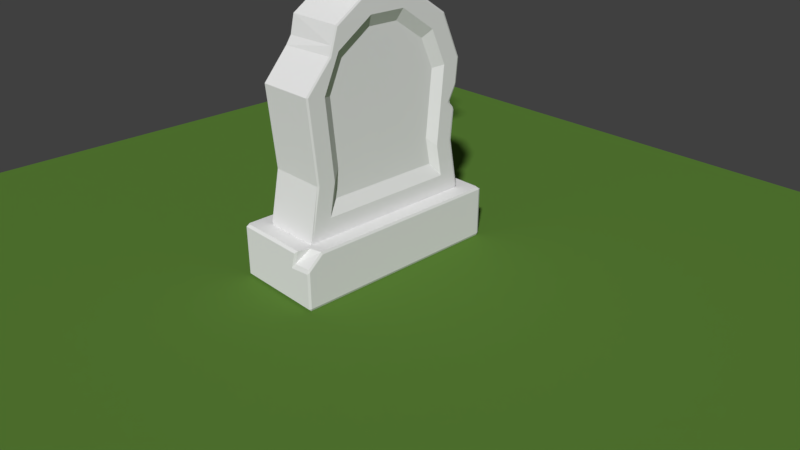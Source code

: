 # Source: lapide02_quebrada.blend  (saved by Blender 2.79.0; exported with 4.5.12 LTS)
import bpy
from mathutils import Matrix  # noqa: F401  (used for matrix-valued properties, if any)

bpy.ops.wm.read_factory_settings(use_empty=True)
scene = bpy.context.scene
scene.name = 'Scene'

# ---- collections
col_collection_1 = bpy.data.collections.new('Collection 1'); scene.collection.children.link(col_collection_1)

# ---- materials (node trees are filled in below, after node groups)
mat_material_001 = bpy.data.materials.new('Material.001')
mat_material_001.alpha_threshold = 0.0
mat_material_001.use_transparent_shadow = False
mat_material_001.roughness = 0.5
mat_material = bpy.data.materials.new('Material')
mat_material.alpha_threshold = 0.0
mat_material.use_transparent_shadow = False
mat_material.roughness = 0.5

# ---- material node trees
mat_material_001.use_nodes = True; mat_material_001.node_tree.nodes.clear()
_N = mat_material_001.node_tree.nodes; _L = mat_material_001.node_tree.links
n0 = _N.new('ShaderNodeOutputMaterial'); n0.name = 'Material Output'; n0.location = (300, 300)
n1 = _N.new('ShaderNodeBsdfDiffuse'); n1.name = 'Diffuse BSDF'; n1.location = (10, 300)
n1.inputs[0].default_value = (0.1049, 0.2215, 0.03692, 1.0)
_L.new(n1.outputs[0], n0.inputs[0])
n0.is_active_output = True

# ---- world
world_world = bpy.data.worlds.new('World'); scene.world = world_world
world_world.color = (0.05088, 0.05088, 0.05088)
world_world.use_sun_shadow = False
world_world.sun_shadow_jitter_overblur = 0.0
world_world.cycles.sampling_method = 'MANUAL'

# ---- cameras
cam_camera = bpy.data.cameras.new('Camera')
cam_camera.clip_end = 100.0
cam_camera.lens = 35.0
cam_camera.sensor_width = 32.0
cam_camera.sensor_height = 18.0
cam_camera.ortho_scale = 7.314
cam_camera.dof.focus_distance = 0.0
cam_camera.dof.aperture_fstop = 128.0

# ---- lights
light_lamp = bpy.data.lights.new('Lamp', 'POINT')
light_lamp.transmission_factor = 0.0
light_lamp.cutoff_distance = 30.0
light_lamp.energy = 100.0
light_lamp.shadow_buffer_clip_start = 1.001
light_lamp.shadow_soft_size = 0.1
light_lamp.shadow_maximum_resolution = 0.006
light_lamp.use_absolute_resolution = True

# ---- meshes
me_plane = bpy.data.meshes.new('Plane')
me_plane.from_pydata([(-1.0, -1.0, 0.0), (1.0, -1.0, 0.0), (-1.0, 1.0, 0.0), (1.0, 1.0, 0.0)], [], [(0, 1, 3, 2)])
me_plane.materials.append(mat_material_001)
me_plane.use_remesh_preserve_volume = False
me_plane.use_remesh_preserve_attributes = False
me_plane.use_mirror_vertex_groups = False
me_plane.update()
me_plano = bpy.data.meshes.new('Plano')
me_plano.from_pydata([(-0.6354, 0.6321, 0.6574), (-0.6354, -0.6321, 0.6574), (0.6354, -0.6321, 0.6574), (0.6354, 0.6321, 0.6574), (0.7224, -0.8866, 0.4864), (0.6354, -0.576, 0.9516), (0.6354, -0.6433, 1.659), (0.6354, -0.4968, 1.979), (-0.6354, 0.1688, 2.199), (-0.6354, -0.1688, 2.199), (0.6354, -0.1688, 2.199), (0.6354, 0.1688, 2.199), (-0.6354, 0.576, 0.9516), (0.6354, 0.576, 0.9516), (-0.6354, -0.576, 0.9516), (0.6354, 0.6433, 1.659), (-0.6354, -0.6433, 1.659), (-0.6354, 0.6433, 1.659), (-0.6354, -0.4968, 1.979), (-0.6354, 0.4968, 1.979), (0.6354, 0.4968, 1.979), (0.5026, -0.492, 1.03), (0.5026, 0.492, 1.03), (0.5026, -0.5495, 1.634), (0.5026, 0.5495, 1.634), (0.5026, -0.4243, 1.908), (0.5026, 0.4243, 1.908), (0.5026, -0.5399, 0.7787), (0.5026, 0.5399, 0.7787), (0.5026, -0.1442, 2.096), (0.5026, 0.1442, 2.096), (-0.5374, 0.4975, 1.025), (-0.5374, -0.4975, 1.025), (-0.5374, 0.5557, 1.635), (-0.5374, -0.5557, 1.635), (-0.5374, 0.4291, 1.912), (-0.5374, -0.4291, 1.912), (-0.5374, 0.546, 0.7707), (-0.5374, -0.546, 0.7707), (-0.5374, 0.1458, 2.103), (-0.5374, -0.1458, 2.103), (-0.2199, 0.1736, 3.045), (-0.2111, 0.1736, 3.054), (0.2147, 0.17, 2.805), (0.2199, 0.1736, 2.809), (0.2111, 0.1736, 2.801), (-0.2147, 0.17, 2.805), (-0.2111, 0.1736, 2.801), (-0.2199, 0.1736, 2.809), (0.3081, 0.898, 2.75), (-0.3081, 0.898, 2.75), (0.3081, 0.898, 3.105), (-0.3081, 0.898, 3.105), (0.3081, 0.898, 2.75), (-0.3081, 0.898, 2.75), (0.3081, 0.898, 3.105), (-0.3081, 0.898, 3.105), (0.7274, -0.8794, 0.4864), (0.2147, 0.17, 3.049), (0.2111, 0.1736, 3.054), (0.2199, 0.1736, 3.045), (-0.2147, 0.17, 3.049), (0.2009, -0.1745, 3.034), (0.191, -0.1745, 3.043), (-0.191, -0.1745, 3.043), (-0.2009, -0.1745, 3.034), (0.191, -0.1745, 2.812), (0.2009, -0.1745, 2.82), (-0.2009, -0.1745, 2.82), (-0.191, -0.1745, 2.812), (0.05764, 0.4867, 3.054), (0.05759, 0.499, 3.046), (0.08519, 0.4923, 3.049), (0.2199, 0.4237, 3.045), (0.2111, 0.4205, 3.054), (0.2113, 0.4379, 3.049), (0.2199, 0.5174, 2.985), (0.2113, 0.515, 2.999), (0.2111, 0.5267, 2.986), (0.2199, 0.5457, 2.92), (0.2111, 0.5529, 2.926), (-0.2199, 0.4869, 3.045), (-0.2111, 0.4962, 3.046), (-0.2111, 0.4842, 3.054), (0.2111, 0.687, 2.806), (0.2111, 0.6848, 2.801), (0.2199, 0.6705, 2.809), (-0.2111, 0.6788, 2.801), (-0.2111, 0.6808, 2.806), (-0.2199, 0.663, 2.809), (-0.2199, 0.5384, 2.912), (-0.2111, 0.5459, 2.918), (-0.209, -0.1785, 2.801), (-0.2199, -0.1785, 2.81), (0.2199, -0.1785, 2.81), (0.209, -0.1785, 2.801), (-0.2199, -0.1785, 3.044), (-0.209, -0.1785, 3.054), (0.209, -0.1785, 3.054), (0.2199, -0.1785, 3.044), (-0.209, -0.8789, 2.801), (-0.2199, -0.8789, 2.81), (0.2199, -0.8789, 2.81), (0.209, -0.8789, 2.801), (-0.2199, -0.8789, 3.044), (-0.209, -0.8789, 3.054), (0.209, -0.8789, 3.054), (0.2199, -0.8789, 3.044), (-0.2941, -0.9066, 2.752), (-0.3048, -0.9066, 2.761), (0.3048, -0.9066, 2.761), (0.2941, -0.9066, 2.752), (-0.3048, -0.9066, 3.093), (-0.2941, -0.9066, 3.103), (0.2941, -0.9066, 3.103), (0.3048, -0.9066, 3.093), (-0.2976, -0.9098, 2.75), (-0.3081, -0.9098, 2.76), (0.3081, -0.9098, 2.76), (0.2976, -0.9098, 2.75), (-0.3081, -0.9098, 3.094), (-0.2976, -0.9098, 3.105), (0.2976, -0.9098, 3.105), (0.3081, -0.9098, 3.094), (-0.3081, -0.9378, 2.76), (-0.2976, -0.9378, 2.75), (0.2976, -0.9378, 2.75), (0.3081, -0.9378, 2.76), (-0.2976, -0.9378, 3.105), (-0.3081, -0.9378, 3.094), (0.3081, -0.9378, 3.094), (0.2976, -0.9378, 3.105), (-0.5313, -0.176, 2.37), (0.525, -0.176, 2.37), (0.5313, 0.176, 2.37), (-0.5313, 0.176, 2.37), (-0.7148, 0.2062, 3.537), (-0.6986, 0.2212, 3.537), (-0.6887, 0.2265, 3.526), (-0.7048, 0.2115, 3.526), (-0.6986, -0.2212, 3.537), (-0.7148, -0.2062, 3.537), (-0.7048, -0.2115, 3.526), (-0.6887, -0.2265, 3.526), (0.6824, -0.2265, 3.526), (0.7048, -0.2112, 3.526), (0.7148, -0.2058, 3.537), (0.6923, -0.2212, 3.537), (0.6986, 0.2212, 3.537), (0.7148, 0.2062, 3.537), (0.7048, 0.2115, 3.526), (0.6887, 0.2265, 3.526), (-0.6986, 0.2212, 3.568), (-0.7148, 0.2062, 3.568), (-0.5978, 0.1923, 3.594), (-0.6139, 0.1773, 3.594), (-0.7148, -0.2062, 3.568), (-0.6986, -0.2212, 3.568), (-0.6139, -0.1773, 3.594), (-0.5978, -0.1923, 3.594), (0.6923, -0.2212, 3.568), (0.7148, -0.2058, 3.568), (0.5915, -0.1923, 3.594), (0.6139, -0.1769, 3.594), (0.7148, 0.2062, 3.568), (0.6986, 0.2212, 3.568), (0.6139, 0.1773, 3.594), (0.5978, 0.1923, 3.594), (-0.5313, -0.176, 2.37), (-0.5474, -0.161, 2.37), (0.5474, -0.1606, 2.37), (0.525, -0.176, 2.37), (0.5313, 0.176, 2.37), (0.5474, 0.161, 2.37), (-0.5474, 0.161, 2.37), (-0.5313, 0.176, 2.37), (-0.5313, -0.176, 3.484), (-0.5474, -0.161, 3.484), (0.5474, -0.1606, 3.484), (0.525, -0.176, 3.484), (0.5474, 0.161, 3.484), (0.5313, 0.176, 3.484), (-0.5313, 0.176, 3.484), (-0.5474, 0.161, 3.484), (0.6277, 0.7485, 0.9597), (0.6354, 0.7308, 0.9588), (0.6199, 0.8179, 1.688), (0.6354, 0.8022, 1.685), (0.6199, 0.6322, 2.094), (0.6354, 0.62, 2.084), (0.6354, -0.8175, 0.504), (0.6354, -0.8387, 0.4864), (0.6354, 0.8175, 0.504), (0.6354, -0.7308, 0.9588), (0.62, -0.7485, 0.9597), (0.6354, -0.8, 1.685), (0.62, -0.8179, 1.688), (0.635, -0.499, 2.165), (0.62, -0.512, 2.175), (0.62, -0.5571, 2.03), (0.6354, -0.5445, 2.019), (0.62, -0.5817, 1.953), (0.6354, -0.5678, 1.945), (0.6354, 0.758, 1.245), (0.6277, 0.7747, 1.234), (0.6201, 0.7657, 1.262), (0.6354, 0.7811, 1.464), (0.6201, 0.7878, 1.439), (0.6199, 0.7972, 1.47), (0.3909, 0.7695, 1.302), (0.1995, 0.7817, 1.308), (0.3291, 0.7771, 1.327), (0.6201, 0.7265, 1.326), (0.6354, 0.6976, 1.31), (0.6201, 0.7297, 1.301), (0.6143, -0.2179, 2.365), (0.6303, -0.2144, 2.35), (0.6317, 0.2145, 2.35), (0.6159, 0.2179, 2.365), (-0.6354, 0.7334, 0.959), (-0.6354, 0.7485, 0.9597), (-0.6212, -0.7485, 0.9597), (-0.6354, -0.7334, 0.959), (-0.6354, 0.8026, 1.685), (-0.6354, 0.8179, 1.688), (-0.6212, -0.8179, 1.688), (-0.6354, -0.8026, 1.685), (-0.6354, 0.6203, 2.084), (-0.6354, 0.6322, 2.094), (-0.6354, 0.8206, 0.5014), (-0.6354, -0.8206, 0.5014), (-0.6212, -0.5059, 2.179), (-0.6349, -0.4933, 2.17), (-0.6354, -0.5317, 2.009), (-0.6212, -0.5433, 2.018), (-0.6212, -0.593, 1.945), (-0.6354, -0.5775, 1.942), (-0.6354, 0.5605, 2.142), (-0.6354, 0.5405, 2.138), (-0.6219, 0.5238, 2.157), (-0.6339, 0.3105, 2.293), (-0.6205, 0.3149, 2.307), (-0.6216, 0.3304, 2.285), (-0.6216, 0.3561, 2.176), (-0.6219, 0.3737, 2.161), (-0.6354, 0.3457, 2.144), (-0.4061, 0.4122, 2.232), (-0.4166, 0.3926, 2.243), (-0.3305, 0.4028, 2.248), (-0.6131, 0.226, 2.366), (-0.628, 0.2222, 2.353), (-0.6131, -0.2259, 2.366), (-0.628, -0.2222, 2.353), (-0.9787, -1.0, 0.02127), (-1.0, -0.9787, 0.0), (0.9787, -1.0, 0.02127), (0.9787, -0.9787, 0.0), (1.0, -0.9787, 0.02127), (-0.9787, 1.0, 0.02127), (-1.0, 0.9787, 0.0), (1.0, 0.9787, 0.02127), (0.9787, 0.9787, 0.0), (0.9787, 1.0, 0.02127), (-0.9787, 0.9673, 0.4864), (-0.8993, 0.9787, 0.4864), (-0.9787, 1.0, 0.4651), (-1.0, 0.9787, 0.4651), (-0.9787, -0.9673, 0.4864), (-1.0, -0.9787, 0.4651), (-0.9787, -1.0, 0.4651), (-0.9028, -0.9803, 0.4864), (0.9787, 0.9676, 0.4864), (1.0, 0.9787, 0.4651), (0.9787, 1.0, 0.4651), (0.8973, 0.9787, 0.4864), (0.9787, -0.8544, 0.4864), (1.0, -0.8445, 0.4651), (0.6033, -1.0, 0.4651), (0.6579, -0.9803, 0.4864), (0.9787, -1.0, 0.3394), (1.0, -0.9787, 0.3518), (0.9787, -0.9837, 0.3744), (0.499, -1.0, 0.3176), (0.5665, -0.9843, 0.361), (0.6278, 0.8156, 0.4864), (0.5741, 0.8387, 0.4864), (0.6277, 0.8348, 0.5073), (0.6334, 0.823, 0.4994), (-0.5828, 0.8387, 0.4864), (-0.6354, 0.8155, 0.4864), (-0.6354, 0.8224, 0.4999), (-0.6354, 0.8348, 0.5073), (-0.6354, -0.8155, 0.4864), (-0.5828, -0.8387, 0.4864), (-0.6347, -0.8348, 0.5073), (-0.6354, -0.8224, 0.4999), (-0.2308, -0.1768, 3.327), (0.2308, -0.1768, 3.327), (-0.2308, -0.1768, 3.407), (0.2308, -0.1768, 3.407), (0.3173, -0.1761, 2.608), (0.3046, -0.1792, 2.622), (0.3388, -0.1852, 2.624), (0.3453, -0.1799, 2.613), (0.3388, -0.1979, 2.629), (0.3453, -0.2014, 2.621), (0.3388, -0.2685, 2.662), (0.3453, -0.2737, 2.655), (0.3388, -0.3304, 2.707), (0.3453, -0.337, 2.702), (0.3453, -0.389, 2.758), (0.3453, -0.4276, 2.822), (0.3453, -0.4514, 2.892), (0.3453, -0.4594, 2.964), (0.3453, -0.4514, 3.037), (0.3173, -0.1763, 2.516), (0.3039, -0.1795, 2.504), (0.3453, -0.1809, 2.511), (0.3386, -0.1836, 2.503), (0.3453, -0.2455, 2.526), (0.3386, -0.2492, 2.518), (0.3453, -0.3376, 2.57), (0.3386, -0.3431, 2.563), (0.3453, -0.4184, 2.629), (0.3386, -0.4253, 2.623), (0.3453, -0.4847, 2.701), (0.3386, -0.4928, 2.696), (0.3453, -0.5339, 2.783), (0.3453, -0.5643, 2.872), (0.3453, -0.5745, 2.964), (0.3453, -0.5643, 3.057), (0.3453, -0.4934, 3.121), (0.3388, -0.4926, 3.131), (-0.3061, -0.1789, 2.619), (-0.3158, -0.1759, 2.61), (-0.3453, -0.1799, 2.616), (-0.3404, -0.1836, 2.624), (-0.3453, -0.2006, 2.623), (-0.3404, -0.1979, 2.629), (-0.3453, -0.2724, 2.657), (-0.3404, -0.2685, 2.662), (-0.3453, -0.3354, 2.703), (-0.3404, -0.3304, 2.707), (-0.3453, -0.3871, 2.759), (-0.3453, -0.4255, 2.823), (-0.3453, -0.4491, 2.892), (-0.3453, -0.4571, 2.964), (-0.3453, -0.4491, 3.037), (-0.3158, -0.1761, 2.514), (-0.3055, -0.1788, 2.506), (-0.3403, -0.1829, 2.503), (-0.3453, -0.1809, 2.509), (-0.3403, -0.2492, 2.518), (-0.3453, -0.2464, 2.524), (-0.3403, -0.3431, 2.563), (-0.3453, -0.339, 2.568), (-0.3403, -0.4253, 2.623), (-0.3453, -0.4201, 2.628), (-0.3403, -0.4928, 2.696), (-0.3453, -0.4867, 2.7), (-0.3453, -0.5362, 2.782), (-0.3453, -0.5666, 2.872), (-0.3453, -0.5769, 2.964), (-0.3453, -0.5666, 3.057), (-0.3453, -0.5004, 3.126), (-0.3403, -0.5, 3.133), (-0.3427, -0.3082, 3.252), (-0.3427, -0.314, 3.253), (-0.3453, -0.3104, 3.255), (0.3453, -0.3104, 3.255), (0.3427, -0.314, 3.253), (0.3427, -0.3082, 3.252), (-0.3453, -0.2426, 3.287), (-0.3427, -0.2411, 3.284), (0.3427, -0.2411, 3.284), (0.3453, -0.2426, 3.287), (-0.3427, -0.1836, 3.303), (-0.3453, -0.1836, 3.307), (-0.3427, -0.1796, 3.303), (0.3453, -0.1836, 3.307), (0.3427, -0.1836, 3.303), (0.3427, -0.1796, 3.303), (-0.3427, -0.3841, 3.346), (-0.3427, -0.3828, 3.351), (-0.3453, -0.3805, 3.348), (-0.3427, -0.2925, 3.394), (-0.3453, -0.2909, 3.391), (0.3427, -0.2925, 3.394), (0.3453, -0.2909, 3.391), (-0.3453, -0.1847, 3.419), (-0.3427, -0.1848, 3.423), (-0.3427, -0.1808, 3.422), (0.3427, -0.1848, 3.423), (0.3453, -0.1847, 3.419), (0.3427, -0.1808, 3.422), (0.3453, -0.3608, 3.322), (0.3427, -0.3645, 3.325), (0.3427, -0.3633, 3.319), (0.3453, -0.3477, 3.364), (0.3427, -0.3482, 3.367), (0.3427, -0.3529, 3.362), (0.2108, -0.3828, 3.351), (0.2108, -0.3841, 3.346), (0.2317, -0.382, 3.348), (0.3453, -0.4315, 3.095), (0.3453, -0.4337, 3.099), (0.3388, -0.4221, 3.105), (0.3453, -0.5429, 3.111), (0.3453, -0.5471, 3.107), (0.3387, -0.5505, 3.118), (0.3387, -0.5547, 3.115), (-0.3453, -0.4308, 3.101), (-0.3453, -0.4287, 3.097), (-0.3404, -0.4221, 3.105), (-0.3403, -0.5547, 3.115), (-0.3403, -0.5506, 3.119), (-0.3453, -0.5488, 3.11), (-0.3453, -0.5447, 3.113), (0.3386, -0.5739, 2.87), (0.3386, -0.543, 2.78), (0.3386, -0.5843, 2.964), (0.3386, -0.5739, 3.063), (-0.3403, -0.543, 2.78), (-0.3403, -0.5739, 2.87), (-0.3403, -0.5843, 2.964), (-0.3403, -0.5739, 3.063), (0.2206, -0.5662, 2.87), (-0.2223, -0.5662, 2.87), (0.2206, -0.5767, 2.964), (-0.2223, -0.5767, 2.964), (0.2206, -0.5417, 2.798), (0.2206, -0.566, 3.055), (-0.2223, -0.5417, 2.798), (-0.2223, -0.566, 3.055), (0.2289, -0.5468, 2.794), (0.2305, -0.5486, 2.792), (0.2305, -0.5739, 2.869), (0.2289, -0.5714, 2.869), (0.2305, -0.5843, 2.966), (0.2289, -0.5818, 2.966), (0.2305, -0.5746, 3.061), (0.2289, -0.5723, 3.059), (-0.2321, -0.5486, 2.792), (-0.2305, -0.5468, 2.794), (-0.2305, -0.5714, 2.869), (-0.2321, -0.5739, 2.869), (-0.2305, -0.5818, 2.966), (-0.2321, -0.5843, 2.966), (-0.2305, -0.5723, 3.059), (-0.2321, -0.5746, 3.061), (0.3388, -0.3812, 2.763), (0.3388, -0.4189, 2.825), (0.3388, -0.4422, 2.894), (0.3388, -0.45, 2.964), (0.3388, -0.4422, 3.035), (-0.3404, -0.4189, 2.825), (-0.3404, -0.3812, 2.763), (-0.3404, -0.4422, 2.894), (-0.3404, -0.45, 2.964), (-0.3404, -0.4422, 3.035), (0.3388, -0.4199, 3.101), (-0.3404, -0.4199, 3.101), (-0.2609, -0.4337, 2.831), (0.2594, -0.4337, 2.831), (-0.2609, -0.457, 2.896), (0.2594, -0.457, 2.896), (-0.2609, -0.4648, 2.963), (0.2594, -0.4648, 2.963), (-0.2609, -0.457, 3.03), (0.2594, -0.457, 3.03), (0.2594, -0.4125, 2.797), (-0.2609, -0.4125, 2.797), (0.2594, -0.4449, 3.063), (-0.2609, -0.4449, 3.063), (0.2585, -0.3965, 2.795), (0.2557, -0.4052, 2.797), (0.2559, -0.4262, 2.831), (0.2585, -0.4189, 2.831), (0.2559, -0.4495, 2.896), (0.2585, -0.4422, 2.895), (0.2559, -0.4573, 2.963), (0.2585, -0.45, 2.963), (0.2559, -0.4495, 3.03), (0.2585, -0.4422, 3.03), (-0.2574, -0.4049, 2.798), (-0.2601, -0.3965, 2.795), (-0.2601, -0.4189, 2.831), (-0.2574, -0.4261, 2.831), (-0.2601, -0.4422, 2.895), (-0.2574, -0.4493, 2.896), (-0.2601, -0.45, 2.963), (-0.2574, -0.4572, 2.963), (-0.2601, -0.4422, 3.03), (-0.2574, -0.4493, 3.03), (0.2585, -0.4294, 3.06), (0.2558, -0.4366, 3.06), (-0.2571, -0.4365, 3.06), (-0.2601, -0.4294, 3.06), (0.6354, 0.6097, 1.305), (0.6354, -0.6097, 1.305), (-0.6354, -0.6097, 1.305), (-0.6354, 0.6097, 1.305), (0.5026, 0.5207, 1.332), (0.5026, -0.5207, 1.332), (-0.5374, -0.5266, 1.33), (-0.5374, 0.5266, 1.33), (0.62, -0.7832, 1.324), (0.6354, -0.7654, 1.322), (-0.6212, -0.7832, 1.324), (-0.6354, -0.768, 1.322), (-0.6354, 0.7832, 1.324), (-0.6354, 0.768, 1.322)], [(49, 53), (55, 51), (56, 52), (54, 50)], [(253, 255, 279, 282, 277, 269), (13, 3, 192, 185), (254, 259, 261, 256), (292, 289, 263, 267), (257, 260, 272, 276, 280), (262, 258, 265, 273), (191, 293, 270, 278, 4, 57), (3, 2, 190, 192), (284, 191, 57, 275, 271), (17, 19, 227, 223), (15, 20, 26, 24), (2, 5, 193, 190), (11, 10, 29, 30), (18, 9, 40, 36), (1, 14, 32, 38), (500, 16, 34, 504), (499, 6, 195, 507), (188, 228, 237, 248, 241, 249, 218), (20, 15, 187, 189), (2, 3, 28, 27), (10, 7, 25, 29), (19, 17, 33, 35), (288, 285, 274, 264), (4, 283, 281, 275, 57), (184, 220, 510, 210, 204), (15, 498, 213, 206, 187), (9, 18, 233, 232, 252), (508, 506, 196, 225), (18, 16, 226, 236, 233), (19, 8, 250, 240, 245, 238, 227), (14, 1, 230, 222), (229, 219, 220, 291, 290), (225, 196, 201, 235), (186, 224, 228, 188), (1, 0, 229, 230), (199, 234, 235, 201), (500, 14, 222, 509), (135, 134, 218, 249), (503, 502, 24, 23), (27, 28, 22, 21), (23, 24, 26, 25), (25, 26, 30, 29), (498, 15, 24, 502), (7, 6, 23, 25), (3, 13, 22, 28), (20, 11, 30, 26), (499, 5, 21, 503), (5, 2, 27, 21), (37, 38, 32, 31), (33, 34, 36, 35), (505, 504, 34, 33), (35, 36, 40, 39), (12, 0, 37, 31), (501, 12, 31, 505), (8, 19, 35, 39), (16, 18, 36, 34), (0, 1, 38, 37), (9, 8, 39, 40), (11, 20, 189, 217), (231, 198, 215, 251), (231, 234, 199, 198), (239, 244, 246), (80, 84, 88, 91), (86, 85, 84), (48, 47, 46), (45, 44, 43), (60, 58, 43, 44), (83, 82, 81), (78, 77, 76), (42, 41, 61), (60, 59, 58), (60, 44, 86, 79, 76, 73), (75, 77, 72), (48, 41, 81, 90, 89), (96, 97, 64, 65), (42, 59, 74, 70, 83), (95, 92, 69, 66), (93, 96, 65, 68), (94, 95, 66, 67), (278, 283, 4), (46, 61, 41, 48), (43, 46, 47, 45), (61, 58, 59, 42), (45, 47, 87, 85), (133, 132, 251, 215), (7, 10, 216, 197, 200), (205, 209, 214), (6, 7, 200, 202, 195), (191, 284, 287, 192, 190), (212, 211, 207), (132, 135, 249, 251), (218, 134, 133, 215), (247, 243, 242), (99, 94, 67, 62), (98, 99, 62, 63), (97, 98, 63, 64), (72, 77, 78, 71), (77, 75, 73, 76), (60, 73, 74, 59), (83, 70, 71, 82), (75, 72, 70, 74), (86, 44, 45, 85), (87, 47, 48, 89), (85, 87, 88, 84), (89, 90, 91, 88), (90, 81, 82, 91), (76, 79, 80, 78), (42, 83, 81, 41), (79, 86, 84, 80), (72, 71, 70), (75, 74, 73), (89, 88, 87), (92, 93, 68, 69), (82, 71, 78, 80, 91), (94, 99, 107, 102), (96, 93, 101, 104), (100, 103, 111, 108), (98, 97, 105, 106), (104, 101, 109, 112), (102, 107, 115, 110), (116, 119, 126, 125), (106, 105, 113, 114), (108, 111, 119, 116), (122, 121, 128, 131), (110, 115, 123, 118), (112, 109, 117, 120), (114, 113, 121, 122), (124, 125, 126, 127, 130, 131, 128, 129), (118, 123, 130, 127), (120, 117, 124, 129), (92, 100, 101, 93), (105, 97, 96, 104), (107, 99, 98, 106), (94, 102, 103, 95), (100, 108, 109, 101), (113, 105, 104, 112), (102, 110, 111, 103), (106, 114, 115, 107), (112, 120, 121, 113), (123, 115, 114, 122), (108, 116, 117, 109), (110, 118, 119, 111), (122, 131, 130, 123), (126, 119, 118, 127), (120, 129, 128, 121), (116, 125, 124, 117), (92, 95, 103, 100), (250, 8, 9, 252), (10, 11, 217, 216), (142, 141, 136, 139), (151, 138, 137, 148), (177, 183, 174, 169), (157, 160, 162, 159), (181, 182, 138, 151), (177, 142, 139, 183), (176, 179, 144, 143), (149, 146, 145, 150), (147, 160, 157, 140), (165, 148, 137, 152), (166, 163, 161, 164), (166, 167, 154, 155, 158, 159, 162, 163), (165, 152, 154, 167), (156, 158, 155, 153), (171, 179, 176, 168), (136, 141, 156, 153), (149, 164, 161, 146), (143, 144, 147, 140), (175, 182, 181, 172), (180, 150, 145, 178), (173, 180, 178, 170), (168, 176, 177, 169), (170, 178, 179, 171), (139, 136, 137, 138), (141, 142, 143, 140), (145, 146, 147, 144), (149, 150, 151, 148), (153, 155, 154, 152), (158, 156, 157, 159), (161, 163, 162, 160), (166, 164, 165, 167), (164, 149, 148, 165), (146, 161, 160, 147), (156, 141, 140, 157), (136, 153, 152, 137), (150, 180, 181, 151), (183, 139, 138, 182), (176, 143, 142, 177), (178, 145, 144, 179), (180, 173, 172, 181), (182, 175, 174, 183), (203, 204, 205), (206, 207, 208), (209, 210, 211), (212, 213, 214), (185, 192, 287, 286, 184), (286, 285, 288, 291, 220, 184), (190, 193, 194, 191), (208, 186, 187, 206), (506, 194, 193, 507), (189, 187, 186, 188), (198, 199, 200, 197), (199, 201, 202, 200), (201, 196, 195, 202), (184, 204, 203, 185), (204, 210, 209, 205), (210, 208, 207, 211), (206, 213, 212, 207), (213, 203, 205, 214), (214, 209, 211, 212), (216, 217, 218, 215), (217, 189, 188, 218), (197, 216, 215, 198), (501, 17, 223, 511), (237, 238, 239), (240, 241, 242), (243, 244, 245), (246, 247, 248), (222, 230, 295, 294, 221), (290, 289, 292, 295, 230, 229), (294, 293, 191, 194, 221), (508, 225, 226, 509), (510, 220, 219, 511), (228, 224, 223, 227), (234, 231, 232, 233), (225, 235, 236, 226), (235, 234, 233, 236), (227, 238, 237, 228), (243, 247, 246, 244), (238, 245, 244, 239), (245, 240, 242, 243), (241, 248, 247, 242), (248, 237, 239, 246), (252, 232, 231, 251), (250, 252, 251, 249), (240, 250, 249, 241), (0, 12, 219, 229), (255, 256, 257), (260, 261, 262), (263, 264, 265, 266), (267, 268, 269, 270), (271, 272, 273, 274), (279, 280, 281), (284, 285, 286, 287), (288, 289, 290, 291), (292, 293, 294, 295), (254, 256, 255, 253), (256, 261, 260, 257), (261, 259, 258, 262), (266, 268, 267, 263), (276, 272, 271, 275), (273, 265, 264, 274), (253, 269, 268, 254), (265, 258, 259, 266), (272, 260, 262, 273), (277, 282, 283, 278), (257, 280, 279, 255), (269, 277, 278, 270), (280, 276, 275, 281), (282, 279, 281, 283), (274, 285, 284, 271), (270, 293, 292, 267), (288, 264, 263, 289), (259, 254, 268, 266), (352, 320, 322, 354), (354, 322, 324, 356), (356, 324, 326, 358), (358, 326, 419, 422), (441, 448, 433, 431), (448, 446, 429, 433), (437, 439, 428, 426), (409, 332, 365, 415), (347, 412, 461, 459), (385, 387, 392, 390), (391, 390, 392, 394, 299, 298), (396, 400, 403), (349, 333, 301, 316), (336, 338, 304, 302), (339, 337, 353, 355), (341, 339, 355, 357), (304, 338, 340, 306), (343, 341, 357, 359), (306, 340, 342, 308), (344, 343, 359, 360), (308, 342, 456, 450), (345, 344, 360, 361), (346, 345, 361, 362), (479, 481, 453, 452), (347, 346, 362, 363), (489, 491, 466, 464), (425, 414, 416, 363), (485, 474, 450, 456), (332, 409, 407, 331), (365, 332, 406, 413), (349, 316, 318, 350), (397, 402, 382, 367, 370), (373, 376, 380, 374), (375, 379, 393, 388), (297, 381, 380, 376, 378, 296), (379, 381, 297, 299, 394, 393), (383, 401, 399, 387, 385), (312, 313, 329, 328), (313, 314, 330, 329), (477, 479, 452, 451), (310, 311, 327, 325), (311, 312, 328, 327), (337, 335, 351, 353), (303, 305, 319, 317), (300, 303, 317, 315), (296, 378, 377, 389, 391, 298), (377, 372, 386, 389), (372, 368, 384, 386), (369, 375, 388, 398, 395), (350, 318, 320, 352), (309, 310, 325, 323), (307, 309, 323, 321), (305, 307, 321, 319), (318, 316, 315, 317), (320, 318, 317, 319), (322, 320, 319, 321), (324, 322, 321, 323), (326, 324, 323, 325), (419, 326, 325, 327), (418, 419, 327, 328), (420, 418, 328, 329), (421, 420, 329, 330), (425, 421, 410, 414), (303, 300, 301, 302), (305, 303, 302, 304), (307, 305, 304, 306), (309, 307, 306, 308), (310, 309, 308, 450), (311, 310, 450, 451), (312, 311, 451, 452), (313, 312, 452, 453), (314, 313, 453, 454), (314, 404, 405, 331, 407, 408, 330), (300, 315, 316, 301), (404, 314, 454, 460), (410, 421, 330, 408), (335, 334, 348, 351), (349, 350, 351, 348), (350, 352, 353, 351), (352, 354, 355, 353), (354, 356, 357, 355), (356, 358, 359, 357), (358, 422, 360, 359), (422, 423, 361, 360), (423, 424, 362, 361), (424, 425, 363, 362), (334, 335, 336, 333), (335, 337, 338, 336), (337, 339, 340, 338), (339, 341, 342, 340), (341, 343, 456, 342), (343, 344, 455, 456), (344, 345, 457, 455), (345, 346, 458, 457), (346, 347, 459, 458), (365, 413, 411, 364), (348, 334, 333, 349), (411, 412, 347, 363, 416, 417, 364), (415, 365, 364, 417), (301, 333, 336, 302), (366, 367, 368), (369, 370, 371), (376, 377, 378), (379, 380, 381), (382, 383, 384), (389, 390, 391), (392, 393, 394), (395, 396, 397), (398, 399, 400), (401, 402, 403), (401, 383, 382, 402), (383, 385, 386, 384), (385, 390, 389, 386), (392, 387, 388, 393), (368, 372, 373, 366), (375, 369, 371, 374), (372, 377, 376, 373), (379, 375, 374, 380), (384, 368, 367, 382), (366, 371, 370, 367), (369, 395, 397, 370), (387, 399, 398, 388), (396, 403, 402, 397), (403, 400, 399, 401), (400, 396, 395, 398), (366, 373, 374, 371), (407, 409, 410, 408), (406, 405, 404, 460), (411, 413, 461, 412), (415, 417, 416, 414), (413, 406, 460, 461), (409, 415, 414, 410), (406, 332, 331, 405), (443, 434, 430, 432), (440, 438, 420, 421), (439, 441, 431, 428), (445, 447, 424, 423), (446, 444, 427, 429), (436, 435, 419, 418), (444, 443, 432, 427), (435, 442, 422, 419), (449, 440, 421, 425), (447, 449, 425, 424), (442, 445, 423, 422), (438, 436, 418, 420), (437, 434, 435, 436), (439, 437, 436, 438), (441, 439, 438, 440), (443, 444, 445, 442), (444, 446, 447, 445), (446, 448, 449, 447), (434, 443, 442, 435), (440, 449, 448, 441), (434, 437, 426, 430), (475, 484, 471, 470), (480, 478, 465, 467), (482, 480, 467, 469), (495, 482, 469, 472), (488, 486, 455, 457), (487, 489, 464, 462), (491, 493, 468, 466), (493, 496, 473, 468), (478, 476, 463, 465), (496, 495, 472, 473), (484, 487, 462, 471), (494, 497, 461, 460), (490, 488, 457, 458), (481, 483, 454, 453), (483, 494, 460, 454), (474, 477, 451, 450), (492, 490, 458, 459), (486, 485, 456, 455), (497, 492, 459, 461), (475, 476, 477, 474), (476, 478, 479, 477), (478, 480, 481, 479), (480, 482, 483, 481), (487, 484, 485, 486), (489, 487, 486, 488), (491, 489, 488, 490), (493, 491, 490, 492), (484, 475, 474, 485), (495, 496, 497, 494), (482, 495, 494, 483), (492, 497, 496, 493), (476, 475, 470, 463), (224, 510, 511, 223), (221, 508, 509, 222), (12, 501, 511, 219), (196, 506, 507, 195), (17, 501, 505, 33), (31, 32, 504, 505), (6, 499, 503, 23), (13, 498, 502, 22), (21, 22, 502, 503), (16, 500, 509, 226), (221, 194, 506, 508), (5, 499, 507, 193), (14, 500, 504, 32), (213, 498, 13, 185, 203), (210, 510, 224, 186, 208)])
me_plano.polygons.foreach_set('use_smooth', [0, 0, 0, 0, 0, 0, 0, 0, 0, 0, 0, 0, 0, 0, 0, 0, 0, 0, 0, 0, 0, 0, 0, 0, 0, 0, 0, 0, 0, 0, 0, 0, 0, 0, 0, 0, 0, 0, 0, 0, 0, 0, 0, 0, 0, 0, 0, 0, 0, 0, 0, 0, 0, 0, 0, 0, 0, 0, 0, 0, 0, 0, 0, 0, 0, 0, 0, 0, 0, 0, 0, 0, 0, 0, 0, 0, 0, 0, 0, 0, 0, 0, 0, 0, 0, 0, 0, 0, 0, 0, 0, 0, 0, 0, 0, 0, 0, 0, 0, 0, 0, 0, 0, 0, 0, 0, 0, 0, 0, 0, 0, 0, 0, 0, 0, 0, 0, 0, 0, 0, 0, 0, 0, 0, 0, 0, 0, 0, 0, 0, 0, 0, 0, 0, 0, 0, 0, 0, 0, 0, 0, 0, 0, 0, 0, 0, 0, 0, 0, 0, 0, 0, 0, 0, 0, 0, 0, 0, 0, 0, 0, 0, 0, 0, 0, 0, 0, 0, 0, 0, 0, 0, 0, 0, 0, 0, 0, 0, 0, 0, 0, 0, 0, 0, 0, 0, 0, 0, 0, 0, 0, 0, 0, 0, 0, 0, 0, 0, 0, 0, 0, 0, 0, 0, 0, 0, 0, 0, 0, 0, 0, 0, 0, 0, 0, 0, 0, 0, 0, 0, 0, 0, 0, 0, 0, 0, 0, 0, 0, 0, 0, 0, 0, 0, 0, 0, 0, 0, 0, 0, 0, 0, 0, 0, 0, 0, 0, 0, 0, 0, 0, 0, 0, 0, 0, 0, 0, 0, 0, 0, 0, 0, 0, 1, 1, 1, 1, 1, 1, 1, 1, 1, 1, 1, 1, 1, 1, 1, 1, 1, 1, 1, 1, 1, 1, 1, 1, 1, 1, 1, 1, 1, 1, 1, 1, 1, 1, 1, 1, 1, 1, 1, 1, 1, 1, 1, 1, 1, 1, 1, 1, 1, 1, 1, 1, 1, 1, 1, 1, 1, 1, 1, 1, 1, 1, 1, 1, 1, 1, 1, 1, 1, 1, 1, 1, 1, 1, 1, 1, 1, 1, 1, 1, 1, 1, 1, 1, 1, 1, 1, 1, 1, 1, 1, 1, 1, 1, 1, 1, 1, 1, 1, 1, 1, 1, 1, 1, 1, 1, 1, 1, 1, 1, 1, 1, 1, 1, 1, 1, 1, 1, 1, 1, 1, 1, 1, 1, 1, 1, 1, 1, 1, 1, 1, 1, 1, 1, 1, 1, 1, 1, 1, 1, 1, 1, 1, 1, 1, 1, 1, 1, 1, 1, 1, 1, 1, 1, 1, 1, 1, 1, 1, 1, 1, 1, 1, 1, 1, 1, 1, 1, 1, 1, 1, 1, 1, 1, 1, 1, 1, 1, 1, 1, 1, 1, 1, 1, 1, 1, 0, 0, 0, 0, 0, 0, 0, 0, 0, 0, 0, 0, 0, 0, 0])
_uv = me_plano.uv_layers.new(name='UVMap')
_uv.uv.foreach_set('vector', [0.003245, 0.3721, 0.2424, 0.3738, 0.2424, 0.4322, 0.1838, 0.4277, 0.1965, 0.4549, 0.003245, 0.4536, 0.8151, 0.3277, 0.8258, 0.2729, 0.8558, 0.2602, 0.835, 0.3385, 0.584, 0.3652, 0.3438, 0.3652, 0.3438, 0.0002981, 0.584, 0.0002945, 0.8529, 0.8786, 0.8469, 0.5535, 0.9006, 0.5607, 0.8981, 0.8779, 0.6281, 0.005982, 0.8612, 0.09744, 0.8577, 0.1696, 0.646, 0.08327, 0.6296, 0.06267, 0.3396, 0.0002915, 0.3396, 0.3607, 0.2852, 0.3607, 0.2852, 0.0002923, 0.2005, 0.4863, 0.05162, 0.4852, 0.01252, 0.4589, 0.2032, 0.4603, 0.2111, 0.4775, 0.2117, 0.4789, 0.8258, 0.2729, 0.654, 0.1794, 0.6314, 0.1362, 0.8558, 0.2602, 0.8572, 0.2558, 0.6288, 0.131, 0.6292, 0.115, 0.6446, 0.08765, 0.8568, 0.1744, 0.6968, 0.6021, 0.6557, 0.6337, 0.6421, 0.6098, 0.6925, 0.5724, 0.8043, 0.4515, 0.7762, 0.4949, 0.7634, 0.4672, 0.7845, 0.4324, 0.654, 0.1794, 0.6499, 0.2372, 0.6295, 0.2264, 0.6314, 0.1362, 0.7284, 0.5077, 0.6843, 0.4845, 0.6927, 0.4601, 0.7265, 0.4789, 0.6633, 0.8211, 0.6349, 0.7638, 0.6501, 0.7561, 0.6741, 0.8022, 0.8294, 0.8401, 0.7898, 0.8341, 0.7806, 0.8116, 0.8101, 0.8164, 0.747, 0.8405, 0.7038, 0.8455, 0.7073, 0.8216, 0.7437, 0.8171, 0.6388, 0.2958, 0.6303, 0.3564, 0.6094, 0.3512, 0.618, 0.2889, 0.06065, 0.06872, 0.06232, 0.2987, 0.05153, 0.299, 0.03411, 0.334, 0.02755, 0.2978, 0.002644, 0.2956, 0.0002915, 0.07045, 0.7762, 0.4949, 0.8043, 0.4515, 0.8243, 0.4687, 0.7898, 0.5216, 0.654, 0.1794, 0.8258, 0.2729, 0.8017, 0.2928, 0.6705, 0.2185, 0.6843, 0.4845, 0.6447, 0.4243, 0.6628, 0.4125, 0.6927, 0.4601, 0.6557, 0.6337, 0.6968, 0.6021, 0.7017, 0.6264, 0.6688, 0.6518, 0.2641, 0.2871, 0.2641, 0.07563, 0.2812, 0.01655, 0.2812, 0.345, 0.6281, 0.1148, 0.5955, 0.1173, 0.6286, 0.06707, 0.6446, 0.08765, 0.6292, 0.115, 0.2055, 0.06584, 0.2055, 0.2967, 0.1613, 0.2971, 0.1624, 0.1436, 0.1724, 0.06524, 0.8043, 0.4515, 0.8112, 0.3895, 0.8227, 0.3973, 0.8285, 0.4304, 0.8243, 0.4687, 0.6349, 0.7638, 0.6633, 0.8211, 0.6597, 0.8277, 0.6405, 0.8208, 0.6173, 0.7757, 0.04693, 0.6408, 0.1986, 0.6418, 0.1986, 0.709, 0.04693, 0.7079, 0.6633, 0.8211, 0.7038, 0.8455, 0.7009, 0.8739, 0.6683, 0.8357, 0.6597, 0.8277, 0.6557, 0.6337, 0.6309, 0.7016, 0.6116, 0.6957, 0.6169, 0.6756, 0.6214, 0.6518, 0.6338, 0.6251, 0.6421, 0.6098, 0.7898, 0.8341, 0.8294, 0.8401, 0.8502, 0.879, 0.7899, 0.8622, 0.8437, 0.5533, 0.7835, 0.5774, 0.7833, 0.5745, 0.8423, 0.5508, 0.8439, 0.5528, 0.04693, 0.7079, 0.1986, 0.709, 0.1986, 0.7742, 0.04693, 0.7706, 0.1151, 0.06783, 0.1167, 0.2978, 0.06232, 0.2987, 0.06065, 0.06872, 0.8294, 0.8401, 0.8239, 0.5953, 0.8437, 0.5533, 0.8502, 0.879, 0.1986, 0.789, 0.04692, 0.7869, 0.04693, 0.7706, 0.1986, 0.7742, 0.747, 0.8405, 0.7898, 0.8341, 0.7899, 0.8622, 0.7448, 0.8692, 0.05805, 0.9529, 0.1879, 0.9534, 0.1982, 0.9612, 0.04806, 0.9621, 0.6593, 0.3114, 0.7897, 0.3822, 0.7845, 0.4324, 0.6521, 0.3598, 0.6705, 0.2185, 0.8017, 0.2928, 0.7934, 0.3304, 0.6688, 0.2627, 0.6521, 0.3598, 0.7845, 0.4324, 0.7634, 0.4672, 0.6628, 0.4125, 0.6628, 0.4125, 0.7634, 0.4672, 0.7265, 0.4789, 0.6927, 0.4601, 0.8112, 0.3895, 0.8043, 0.4515, 0.7845, 0.4324, 0.7897, 0.3822, 0.6447, 0.4243, 0.6303, 0.3564, 0.6521, 0.3598, 0.6628, 0.4125, 0.8258, 0.2729, 0.8151, 0.3277, 0.7934, 0.3304, 0.8017, 0.2928, 0.7762, 0.4949, 0.7284, 0.5077, 0.7265, 0.4789, 0.7634, 0.4672, 0.6388, 0.2958, 0.6499, 0.2372, 0.6688, 0.2627, 0.6593, 0.3114, 0.6499, 0.2372, 0.654, 0.1794, 0.6705, 0.2185, 0.6688, 0.2627, 0.8071, 0.6211, 0.8101, 0.8164, 0.7806, 0.8116, 0.7763, 0.6297, 0.7017, 0.6264, 0.7073, 0.8216, 0.6741, 0.8022, 0.6688, 0.6518, 0.7387, 0.6274, 0.7437, 0.8171, 0.7073, 0.8216, 0.7017, 0.6264, 0.6688, 0.6518, 0.6741, 0.8022, 0.6501, 0.7561, 0.648, 0.7056, 0.7848, 0.6056, 0.8239, 0.5953, 0.8071, 0.6211, 0.7763, 0.6297, 0.7413, 0.6034, 0.7848, 0.6056, 0.7763, 0.6297, 0.7387, 0.6274, 0.6309, 0.7016, 0.6557, 0.6337, 0.6688, 0.6518, 0.648, 0.7056, 0.7038, 0.8455, 0.6633, 0.8211, 0.6741, 0.8022, 0.7073, 0.8216, 0.8239, 0.5953, 0.8294, 0.8401, 0.8101, 0.8164, 0.8071, 0.6211, 0.6349, 0.7638, 0.6309, 0.7016, 0.648, 0.7056, 0.6501, 0.7561, 0.7284, 0.5077, 0.7762, 0.4949, 0.7898, 0.5216, 0.731, 0.5367, 0.04696, 0.8172, 0.1986, 0.8169, 0.1979, 0.8812, 0.04795, 0.879, 0.04696, 0.8172, 0.04692, 0.7869, 0.1986, 0.789, 0.1986, 0.8169, 0.6296, 0.6269, 0.6201, 0.6491, 0.5946, 0.6345, 0.2783, 0.8837, 0.2446, 0.8622, 0.2897, 0.8213, 0.3142, 0.8326, 0.2441, 0.865, 0.243, 0.8619, 0.2446, 0.8622, 0.3737, 0.816, 0.3738, 0.8144, 0.3747, 0.8152, 0.3857, 0.9231, 0.3844, 0.9213, 0.3858, 0.9218, 0.3746, 0.8914, 0.3756, 0.8903, 0.3858, 0.9218, 0.3844, 0.9213, 0.3309, 0.8439, 0.3289, 0.8434, 0.3305, 0.8427, 0.2942, 0.886, 0.2982, 0.8864, 0.2948, 0.8882, 0.3753, 0.8424, 0.3753, 0.8409, 0.3763, 0.8417, 0.3746, 0.8914, 0.3744, 0.8895, 0.3756, 0.8903, 0.3746, 0.8914, 0.3844, 0.9213, 0.2665, 0.9371, 0.2931, 0.9135, 0.299, 0.9026, 0.3211, 0.8917, 0.3188, 0.8893, 0.2982, 0.8864, 0.3143, 0.8715, 0.3737, 0.816, 0.3753, 0.8409, 0.3305, 0.8427, 0.3156, 0.8315, 0.2935, 0.8213, 0.9741, 0.1429, 0.9745, 0.1416, 0.9762, 0.1415, 0.9758, 0.1435, 0.3753, 0.8424, 0.3744, 0.8895, 0.3226, 0.8898, 0.3168, 0.8684, 0.3309, 0.8439, 0.9801, 0.2194, 0.9704, 0.1711, 0.9718, 0.1724, 0.9808, 0.2171, 0.9704, 0.1695, 0.9741, 0.1429, 0.9758, 0.1435, 0.9722, 0.1703, 0.9807, 0.2208, 0.9801, 0.2194, 0.9808, 0.2171, 0.9818, 0.2186, 0.6193, 0.13, 0.5955, 0.1173, 0.6281, 0.1148, 0.3747, 0.8152, 0.3763, 0.8417, 0.3753, 0.8409, 0.3737, 0.816, 0.3858, 0.7716, 0.3747, 0.8152, 0.3738, 0.8144, 0.3846, 0.772, 0.3763, 0.8417, 0.3756, 0.8903, 0.3744, 0.8895, 0.3753, 0.8424, 0.3846, 0.772, 0.3738, 0.8144, 0.2892, 0.8202, 0.2916, 0.7691, 0.187, 0.8889, 0.05798, 0.8883, 0.04795, 0.879, 0.1979, 0.8812, 0.6447, 0.4243, 0.6843, 0.4845, 0.6754, 0.5067, 0.6421, 0.4567, 0.6377, 0.4286, 0.1688, 0.06637, 0.1632, 0.1085, 0.1628, 0.06552, 0.6303, 0.3564, 0.6447, 0.4243, 0.6377, 0.4286, 0.6355, 0.4135, 0.6094, 0.3512, 0.6288, 0.131, 0.8572, 0.2558, 0.8569, 0.2601, 0.8558, 0.2602, 0.6314, 0.1362, 0.1598, 0.06546, 0.1601, 0.1203, 0.1453, 0.06699, 0.05798, 0.8883, 0.05805, 0.9529, 0.04806, 0.9621, 0.04795, 0.879, 0.1982, 0.9612, 0.1879, 0.9534, 0.187, 0.8889, 0.1979, 0.8812, 0.5947, 0.6391, 0.6191, 0.6524, 0.6151, 0.6708, 0.9995, 0.2397, 0.9807, 0.2208, 0.9818, 0.2186, 0.9997, 0.2361, 0.9986, 0.1065, 0.9997, 0.1054, 0.9997, 0.1086, 0.9984, 0.1089, 0.9745, 0.1416, 0.9986, 0.1065, 0.9984, 0.1089, 0.9762, 0.1415, 0.3143, 0.8715, 0.2982, 0.8864, 0.2942, 0.886, 0.3143, 0.868, 0.2982, 0.8864, 0.3188, 0.8893, 0.3211, 0.8917, 0.2948, 0.8882, 0.3746, 0.8914, 0.3211, 0.8917, 0.3226, 0.8898, 0.3744, 0.8895, 0.3309, 0.8439, 0.3168, 0.8684, 0.3143, 0.868, 0.3289, 0.8434, 0.3188, 0.8893, 0.3143, 0.8715, 0.3168, 0.8684, 0.3226, 0.8898, 0.2665, 0.9371, 0.3844, 0.9213, 0.3857, 0.9231, 0.2637, 0.9395, 0.2892, 0.8202, 0.3738, 0.8144, 0.3737, 0.816, 0.2935, 0.8213, 0.243, 0.8619, 0.2892, 0.8202, 0.2897, 0.8213, 0.2446, 0.8622, 0.2935, 0.8213, 0.3156, 0.8315, 0.3142, 0.8326, 0.2897, 0.8213, 0.3156, 0.8315, 0.3305, 0.8427, 0.3289, 0.8434, 0.3142, 0.8326, 0.2948, 0.8882, 0.2768, 0.8857, 0.2783, 0.8837, 0.2942, 0.886, 0.3753, 0.8424, 0.3309, 0.8439, 0.3305, 0.8427, 0.3753, 0.8409, 0.2768, 0.8857, 0.2441, 0.865, 0.2446, 0.8622, 0.2783, 0.8837, 0.3143, 0.8715, 0.3143, 0.868, 0.3168, 0.8684, 0.3188, 0.8893, 0.3226, 0.8898, 0.3211, 0.8917, 0.2935, 0.8213, 0.2897, 0.8213, 0.2892, 0.8202, 0.9704, 0.1711, 0.9704, 0.1695, 0.9722, 0.1703, 0.9718, 0.1724, 0.3289, 0.8434, 0.3143, 0.868, 0.2942, 0.886, 0.2783, 0.8837, 0.3142, 0.8326, 0.9807, 0.2208, 0.9995, 0.2397, 0.9503, 0.2936, 0.9169, 0.2726, 0.9741, 0.1429, 0.9704, 0.1695, 0.8853, 0.167, 0.8908, 0.1004, 0.8852, 0.1704, 0.9156, 0.2703, 0.9095, 0.2885, 0.8714, 0.1621, 0.9986, 0.1065, 0.9745, 0.1416, 0.8916, 0.09742, 0.9381, 0.02948, 0.8908, 0.1004, 0.8853, 0.167, 0.8708, 0.1586, 0.8771, 0.09689, 0.9169, 0.2726, 0.9503, 0.2936, 0.9528, 0.3158, 0.9108, 0.291, 0.8704, 0.1618, 0.909, 0.2896, 0.9057, 0.2939, 0.866, 0.1629, 0.9381, 0.02948, 0.8916, 0.09742, 0.8782, 0.09428, 0.9398, 0.009808, 0.8714, 0.1621, 0.9095, 0.2885, 0.909, 0.2896, 0.8704, 0.1618, 0.9396, 0.008259, 0.8773, 0.0939, 0.8738, 0.09039, 0.9371, 0.002256, 0.9108, 0.291, 0.9528, 0.3158, 0.9527, 0.3171, 0.9105, 0.292, 0.8771, 0.09689, 0.8708, 0.1586, 0.87, 0.1585, 0.8764, 0.09661, 0.9398, 0.009808, 0.8782, 0.09428, 0.8773, 0.0939, 0.9396, 0.008259, 0.5626, 0.867, 0.5646, 0.8683, 0.5646, 0.9411, 0.5626, 0.9424, 0.5013, 0.9424, 0.4994, 0.9411, 0.4994, 0.8683, 0.5013, 0.867, 0.9105, 0.292, 0.9527, 0.3171, 0.9514, 0.3226, 0.9076, 0.2968, 0.8764, 0.09661, 0.87, 0.1585, 0.8658, 0.1588, 0.8725, 0.09368, 0.9704, 0.1711, 0.8852, 0.1704, 0.8853, 0.167, 0.9704, 0.1695, 0.8916, 0.09742, 0.9745, 0.1416, 0.9741, 0.1429, 0.8908, 0.1004, 0.9399, 0.02831, 0.9997, 0.1054, 0.9986, 0.1065, 0.9381, 0.02948, 0.9807, 0.2208, 0.9169, 0.2726, 0.9156, 0.2703, 0.9801, 0.2194, 0.8852, 0.1704, 0.8714, 0.1621, 0.8708, 0.1586, 0.8853, 0.167, 0.8782, 0.09428, 0.8916, 0.09742, 0.8908, 0.1004, 0.8771, 0.09689, 0.9169, 0.2726, 0.9108, 0.291, 0.9095, 0.2885, 0.9156, 0.2703, 0.9381, 0.02948, 0.9398, 0.009808, 0.942, 0.008189, 0.9399, 0.02831, 0.8771, 0.09689, 0.8764, 0.09661, 0.8773, 0.0939, 0.8782, 0.09428, 0.942, 0.006804, 0.942, 0.008189, 0.9398, 0.009808, 0.9396, 0.008259, 0.8714, 0.1621, 0.8704, 0.1618, 0.87, 0.1585, 0.8708, 0.1586, 0.9108, 0.291, 0.9105, 0.292, 0.909, 0.2896, 0.9095, 0.2885, 0.9396, 0.008259, 0.9371, 0.002256, 0.9394, 0.0002915, 0.942, 0.006804, 0.9057, 0.2939, 0.909, 0.2896, 0.9105, 0.292, 0.9076, 0.2968, 0.8764, 0.09661, 0.8725, 0.09368, 0.8738, 0.09039, 0.8773, 0.0939, 0.8704, 0.1618, 0.866, 0.1629, 0.8658, 0.1588, 0.87, 0.1585, 0.9704, 0.1711, 0.9801, 0.2194, 0.9156, 0.2703, 0.8852, 0.1704, 0.6116, 0.6957, 0.6309, 0.7016, 0.6349, 0.7638, 0.6173, 0.7757, 0.6843, 0.4845, 0.7284, 0.5077, 0.731, 0.5367, 0.6754, 0.5067, 0.3265, 0.5668, 0.3249, 0.5662, 0.3248, 0.5431, 0.3263, 0.5426, 0.3593, 0.3726, 0.3268, 0.5408, 0.3251, 0.5415, 0.3559, 0.3703, 0.3417, 0.576, 0.3466, 0.5326, 0.5555, 0.5398, 0.5531, 0.5767, 0.3218, 0.5679, 0.3339, 0.7304, 0.325, 0.7215, 0.3131, 0.5771, 0.3693, 0.3898, 0.3461, 0.5297, 0.3268, 0.5408, 0.3593, 0.3726, 0.3417, 0.576, 0.3265, 0.5668, 0.3263, 0.5426, 0.3466, 0.5326, 0.341, 0.5787, 0.3554, 0.7152, 0.3403, 0.7292, 0.3269, 0.5686, 0.3407, 0.7681, 0.3379, 0.733, 0.3399, 0.7321, 0.3429, 0.7685, 0.3382, 0.7303, 0.3339, 0.7304, 0.3218, 0.5679, 0.3252, 0.5678, 0.349, 0.3701, 0.3559, 0.3703, 0.3251, 0.5415, 0.3219, 0.5412, 0.319, 0.7642, 0.3232, 0.7249, 0.3339, 0.7328, 0.3361, 0.7682, 0.2578, 0.7267, 0.2545, 0.7246, 0.243, 0.5796, 0.2456, 0.5775, 0.3102, 0.5753, 0.3131, 0.5771, 0.325, 0.7215, 0.3225, 0.7243, 0.349, 0.3701, 0.3219, 0.5412, 0.3152, 0.5328, 0.3383, 0.3826, 0.3215, 0.5663, 0.3107, 0.5745, 0.3129, 0.5351, 0.3215, 0.5428, 0.5667, 0.6957, 0.3554, 0.7152, 0.341, 0.5787, 0.553, 0.5792, 0.3248, 0.5431, 0.3249, 0.5662, 0.3215, 0.5663, 0.3215, 0.5428, 0.3407, 0.7681, 0.3361, 0.7682, 0.3339, 0.7328, 0.3379, 0.733, 0.3269, 0.5686, 0.3403, 0.7292, 0.3382, 0.7303, 0.3252, 0.5678, 0.5557, 0.5373, 0.3461, 0.5297, 0.3693, 0.3898, 0.5753, 0.4203, 0.368, 0.7589, 0.3429, 0.7685, 0.3399, 0.7321, 0.3568, 0.7187, 0.5761, 0.7387, 0.368, 0.7589, 0.3568, 0.7187, 0.5674, 0.6987, 0.553, 0.5792, 0.341, 0.5787, 0.3417, 0.576, 0.5531, 0.5767, 0.5674, 0.6987, 0.3568, 0.7187, 0.3554, 0.7152, 0.5667, 0.6957, 0.3263, 0.5426, 0.3248, 0.5431, 0.3251, 0.5415, 0.3268, 0.5408, 0.3249, 0.5662, 0.3265, 0.5668, 0.3269, 0.5686, 0.3252, 0.5678, 0.3399, 0.7321, 0.3379, 0.733, 0.3382, 0.7303, 0.3403, 0.7292, 0.3566, 0.3658, 0.3603, 0.3684, 0.3593, 0.3726, 0.3559, 0.3703, 0.3215, 0.5428, 0.3129, 0.5351, 0.3152, 0.5328, 0.3219, 0.5412, 0.3107, 0.5745, 0.3215, 0.5663, 0.3218, 0.5679, 0.3131, 0.5771, 0.3339, 0.7328, 0.3232, 0.7249, 0.325, 0.7215, 0.3339, 0.7304, 0.3358, 0.3797, 0.3476, 0.3667, 0.349, 0.3701, 0.3383, 0.3826, 0.3476, 0.3667, 0.3566, 0.3658, 0.3559, 0.3703, 0.349, 0.3701, 0.3379, 0.733, 0.3339, 0.7328, 0.3339, 0.7304, 0.3382, 0.7303, 0.3215, 0.5663, 0.3249, 0.5662, 0.3252, 0.5678, 0.3218, 0.5679, 0.3248, 0.5431, 0.3215, 0.5428, 0.3219, 0.5412, 0.3251, 0.5415, 0.3603, 0.3684, 0.3715, 0.3872, 0.3693, 0.3898, 0.3593, 0.3726, 0.3466, 0.5326, 0.3263, 0.5426, 0.3268, 0.5408, 0.3461, 0.5297, 0.341, 0.5787, 0.3269, 0.5686, 0.3265, 0.5668, 0.3417, 0.576, 0.3568, 0.7187, 0.3399, 0.7321, 0.3403, 0.7292, 0.3554, 0.7152, 0.3715, 0.3872, 0.5761, 0.4179, 0.5753, 0.4203, 0.3693, 0.3898, 0.3461, 0.5297, 0.5557, 0.5373, 0.5555, 0.5398, 0.3466, 0.5326, 0.8321, 0.3903, 0.8348, 0.3899, 0.8334, 0.3946, 0.8285, 0.4304, 0.831, 0.427, 0.8313, 0.433, 0.1632, 0.1085, 0.1624, 0.1436, 0.1601, 0.1203, 0.8268, 0.4029, 0.8227, 0.3973, 0.8279, 0.3988, 0.835, 0.3385, 0.8558, 0.2602, 0.8569, 0.2601, 0.8582, 0.2627, 0.8377, 0.3401, 0.2616, 0.06584, 0.2641, 0.07563, 0.2641, 0.2871, 0.2616, 0.2967, 0.2055, 0.2967, 0.2055, 0.06584, 0.6314, 0.1362, 0.6295, 0.2264, 0.6262, 0.2248, 0.6288, 0.131, 0.8313, 0.433, 0.8271, 0.4712, 0.8243, 0.4687, 0.8285, 0.4304, 0.6147, 0.2876, 0.6262, 0.2248, 0.6295, 0.2264, 0.618, 0.2889, 0.7898, 0.5216, 0.8243, 0.4687, 0.8271, 0.4712, 0.7917, 0.5255, 0.6396, 0.458, 0.635, 0.4297, 0.6377, 0.4286, 0.6421, 0.4567, 0.635, 0.4297, 0.6326, 0.4141, 0.6355, 0.4135, 0.6377, 0.4286, 0.6326, 0.4141, 0.6061, 0.3506, 0.6094, 0.3512, 0.6355, 0.4135, 0.8377, 0.3401, 0.8348, 0.3899, 0.8321, 0.3903, 0.835, 0.3385, 0.1724, 0.06524, 0.1624, 0.1436, 0.1632, 0.1085, 0.1688, 0.06637, 0.1624, 0.1436, 0.1415, 0.06718, 0.1453, 0.06699, 0.1601, 0.1203, 0.8285, 0.4304, 0.8227, 0.3973, 0.8268, 0.4029, 0.831, 0.427, 0.8227, 0.3973, 0.8321, 0.3903, 0.8334, 0.3946, 0.8279, 0.3988, 0.1628, 0.06552, 0.1632, 0.1085, 0.1601, 0.1203, 0.1598, 0.06546, 0.6754, 0.5067, 0.731, 0.5367, 0.7312, 0.5409, 0.6743, 0.5101, 0.731, 0.5367, 0.7898, 0.5216, 0.7917, 0.5255, 0.7312, 0.5409, 0.6421, 0.4567, 0.6754, 0.5067, 0.6743, 0.5101, 0.6396, 0.458, 0.7413, 0.6034, 0.6968, 0.6021, 0.6925, 0.5724, 0.738, 0.5746, 0.6338, 0.6203, 0.6338, 0.6251, 0.6296, 0.6269, 0.6169, 0.6756, 0.6138, 0.6759, 0.6151, 0.6708, 0.6191, 0.6524, 0.6201, 0.6491, 0.6214, 0.6518, 0.5946, 0.6345, 0.5947, 0.6391, 0.5846, 0.6312, 0.7899, 0.8622, 0.8502, 0.879, 0.8503, 0.8795, 0.849, 0.8814, 0.7898, 0.8661, 0.8439, 0.5528, 0.8469, 0.5535, 0.8529, 0.8786, 0.8503, 0.8795, 0.8502, 0.879, 0.8437, 0.5533, 0.04527, 0.4891, 0.05162, 0.4852, 0.2005, 0.4863, 0.1986, 0.5747, 0.04693, 0.5736, 0.7446, 0.8731, 0.7004, 0.8778, 0.7009, 0.8739, 0.7448, 0.8692, 0.7377, 0.5717, 0.7833, 0.5745, 0.7835, 0.5774, 0.738, 0.5746, 0.6409, 0.6075, 0.6921, 0.5695, 0.6925, 0.5724, 0.6421, 0.6098, 0.6582, 0.8309, 0.6392, 0.8239, 0.6405, 0.8208, 0.6597, 0.8277, 0.7004, 0.8778, 0.6676, 0.8396, 0.6683, 0.8357, 0.7009, 0.8739, 0.6676, 0.8396, 0.6582, 0.8309, 0.6597, 0.8277, 0.6683, 0.8357, 0.6421, 0.6098, 0.6338, 0.6251, 0.6338, 0.6203, 0.6409, 0.6075, 0.6191, 0.6524, 0.5947, 0.6391, 0.5946, 0.6345, 0.6201, 0.6491, 0.6338, 0.6251, 0.6214, 0.6518, 0.6201, 0.6491, 0.6296, 0.6269, 0.6214, 0.6518, 0.6169, 0.6756, 0.6151, 0.6708, 0.6191, 0.6524, 0.6138, 0.6759, 0.5846, 0.6312, 0.5947, 0.6391, 0.6151, 0.6708, 0.5846, 0.6312, 0.6338, 0.6203, 0.6296, 0.6269, 0.5946, 0.6345, 0.6173, 0.7757, 0.6405, 0.8208, 0.6392, 0.8239, 0.6149, 0.7771, 0.6116, 0.6957, 0.6173, 0.7757, 0.6149, 0.7771, 0.609, 0.6954, 0.6169, 0.6756, 0.6116, 0.6957, 0.609, 0.6954, 0.6138, 0.6759, 0.8239, 0.5953, 0.7848, 0.6056, 0.7835, 0.5774, 0.8437, 0.5533, 0.6242, 0.003651, 0.6274, 0.0002915, 0.6281, 0.005982, 0.8612, 0.09744, 0.8622, 0.09211, 0.8652, 0.09793, 0.9006, 0.5607, 0.8933, 0.5521, 0.9032, 0.5546, 0.9043, 0.5597, 0.8981, 0.8779, 0.9017, 0.879, 0.9004, 0.8839, 0.8915, 0.8847, 0.8568, 0.1744, 0.8577, 0.1696, 0.8614, 0.1724, 0.8625, 0.1881, 0.6253, 0.06067, 0.6296, 0.06267, 0.6286, 0.06707, 0.8572, 0.2558, 0.8652, 0.2644, 0.8582, 0.2627, 0.8569, 0.2601, 0.8436, 0.5415, 0.8469, 0.5535, 0.8439, 0.5528, 0.8423, 0.5508, 0.8529, 0.8786, 0.8498, 0.8883, 0.849, 0.8814, 0.8503, 0.8795, 0.0002915, 0.3658, 0.2424, 0.3675, 0.2424, 0.3738, 0.003245, 0.3721, 0.6274, 0.0002915, 0.8622, 0.09211, 0.8612, 0.09744, 0.6281, 0.005982, 0.3438, 0.0002981, 0.3438, 0.3652, 0.3396, 0.3607, 0.3396, 0.0002915, 0.9043, 0.5597, 0.9017, 0.879, 0.8981, 0.8779, 0.9006, 0.5607, 0.646, 0.08327, 0.8577, 0.1696, 0.8568, 0.1744, 0.6446, 0.08765, 0.2852, 0.0002923, 0.2852, 0.3607, 0.2812, 0.345, 0.2812, 0.01655, 0.9537, 0.8978, 0.9004, 0.8839, 0.9017, 0.879, 0.9571, 0.8925, 0.9032, 0.5546, 0.9539, 0.5419, 0.9571, 0.5469, 0.9043, 0.5597, 0.8577, 0.1696, 0.8612, 0.09744, 0.8652, 0.09793, 0.8614, 0.1724, 0.6112, 0.1329, 0.5846, 0.1188, 0.5955, 0.1173, 0.6193, 0.13, 0.6281, 0.005982, 0.6296, 0.06267, 0.6253, 0.06067, 0.6242, 0.003651, 0.003245, 0.4536, 0.1965, 0.4549, 0.2032, 0.4603, 0.01252, 0.4589, 0.6296, 0.06267, 0.646, 0.08327, 0.6446, 0.08765, 0.6286, 0.06707, 0.5846, 0.1188, 0.6253, 0.06067, 0.6286, 0.06707, 0.5955, 0.1173, 0.8625, 0.1881, 0.8652, 0.2644, 0.8572, 0.2558, 0.8568, 0.1744, 0.8915, 0.8847, 0.8498, 0.8883, 0.8529, 0.8786, 0.8981, 0.8779, 0.8436, 0.5415, 0.8933, 0.5521, 0.9006, 0.5607, 0.8469, 0.5535, 0.9571, 0.5469, 0.9571, 0.8925, 0.9017, 0.879, 0.9043, 0.5597, 0.9468, 0.4916, 0.8667, 0.4896, 0.8669, 0.4712, 0.947, 0.4732, 0.947, 0.4732, 0.8669, 0.4712, 0.8671, 0.4532, 0.9472, 0.4552, 0.9472, 0.4552, 0.8671, 0.4532, 0.8673, 0.4356, 0.9474, 0.4375, 0.9474, 0.4375, 0.8673, 0.4356, 0.8675, 0.4183, 0.9476, 0.4203, 0.8834, 0.3619, 0.9313, 0.3623, 0.9302, 0.3637, 0.8846, 0.3632, 0.9313, 0.3623, 0.9341, 0.3816, 0.9328, 0.3821, 0.9302, 0.3637, 0.8808, 0.3992, 0.881, 0.3802, 0.8823, 0.3806, 0.8822, 0.3989, 0.8658, 0.348, 0.8658, 0.3371, 0.9494, 0.3385, 0.9494, 0.3483, 0.983, 0.5637, 0.9881, 0.5552, 0.9895, 0.5553, 0.9839, 0.5647, 0.4823, 0.8419, 0.5645, 0.8415, 0.5646, 0.8617, 0.4823, 0.8621, 0.4823, 0.8628, 0.4823, 0.8621, 0.5646, 0.8617, 0.5646, 0.8638, 0.5511, 0.8665, 0.4957, 0.8655, 0.5639, 0.819, 0.5639, 0.8271, 0.5484, 0.8227, 0.3864, 0.7879, 0.3995, 0.7866, 0.4059, 0.8925, 0.3923, 0.8937, 0.4002, 0.7765, 0.4021, 0.7763, 0.4095, 0.9028, 0.4079, 0.903, 0.9793, 0.6434, 0.9841, 0.6565, 0.9733, 0.666, 0.9665, 0.6504, 0.9757, 0.6297, 0.9793, 0.6434, 0.9665, 0.6504, 0.9618, 0.6332, 0.4095, 0.9028, 0.4021, 0.7763, 0.4118, 0.7754, 0.4192, 0.9019, 0.9736, 0.6155, 0.9757, 0.6297, 0.9618, 0.6332, 0.9592, 0.6153, 0.4192, 0.9019, 0.4118, 0.7754, 0.4213, 0.7745, 0.4287, 0.901, 0.9734, 0.6014, 0.9736, 0.6155, 0.9592, 0.6153, 0.9588, 0.5975, 0.4287, 0.901, 0.4213, 0.7745, 0.4305, 0.7737, 0.438, 0.9002, 0.9749, 0.5878, 0.9734, 0.6014, 0.9588, 0.5975, 0.9607, 0.5804, 0.9782, 0.5751, 0.9749, 0.5878, 0.9607, 0.5804, 0.9649, 0.5644, 0.4559, 0.8907, 0.4637, 0.8907, 0.4651, 0.9043, 0.4553, 0.9046, 0.983, 0.5637, 0.9782, 0.5751, 0.9649, 0.5644, 0.9711, 0.5502, 0.4509, 0.7871, 0.4596, 0.7873, 0.4596, 0.789, 0.4511, 0.7887, 0.9705, 0.5485, 0.9755, 0.5418, 0.976, 0.5434, 0.9711, 0.5502, 0.4361, 0.7895, 0.442, 0.8832, 0.438, 0.9002, 0.4305, 0.7737, 0.9755, 0.4576, 0.9685, 0.4603, 0.969, 0.4581, 0.9748, 0.4558, 0.9494, 0.3385, 0.8658, 0.3371, 0.8658, 0.3232, 0.9494, 0.3232, 0.9382, 0.5053, 0.876, 0.5037, 0.8666, 0.5016, 0.9466, 0.5037, 0.5639, 0.8176, 0.5452, 0.8221, 0.4823, 0.8227, 0.482, 0.8021, 0.5646, 0.8003, 0.4819, 0.7865, 0.4818, 0.7756, 0.5643, 0.7737, 0.5644, 0.7847, 0.6317, 0.9116, 0.6312, 0.9193, 0.6118, 0.9232, 0.6103, 0.9098, 0.5509, 0.7692, 0.5644, 0.773, 0.5643, 0.7737, 0.4818, 0.7756, 0.4818, 0.7734, 0.4952, 0.7691, 0.6312, 0.9193, 0.6321, 0.9197, 0.6338, 0.9335, 0.62, 0.9362, 0.6114, 0.9239, 0.6118, 0.9232, 0.4823, 0.8244, 0.5452, 0.8234, 0.564, 0.8286, 0.5645, 0.8415, 0.4823, 0.8419, 0.967, 0.4142, 0.9703, 0.4269, 0.9575, 0.4373, 0.9533, 0.4214, 0.9703, 0.4269, 0.9752, 0.4384, 0.9637, 0.4513, 0.9575, 0.4373, 0.4476, 0.8875, 0.4559, 0.8907, 0.4553, 0.9046, 0.4457, 0.9015, 0.9657, 0.3862, 0.9654, 0.4005, 0.9514, 0.4042, 0.9517, 0.3865, 0.9654, 0.4005, 0.967, 0.4142, 0.9533, 0.4214, 0.9514, 0.4042, 0.9841, 0.6565, 0.9852, 0.6599, 0.9795, 0.6732, 0.9733, 0.666, 0.9771, 0.3413, 0.9761, 0.3449, 0.9658, 0.336, 0.9718, 0.3289, 0.9797, 0.3385, 0.9771, 0.3413, 0.9718, 0.3289, 0.9744, 0.3264, 0.6088, 0.902, 0.6072, 0.9157, 0.6063, 0.9161, 0.5868, 0.9111, 0.5864, 0.9104, 0.5949, 0.8984, 0.6063, 0.9161, 0.6068, 0.9239, 0.5854, 0.9245, 0.5868, 0.9111, 0.6068, 0.9239, 0.608, 0.9332, 0.5885, 0.9367, 0.5854, 0.9245, 0.633, 0.9023, 0.6317, 0.9116, 0.6103, 0.9098, 0.612, 0.9021, 0.6187, 0.8989, 0.9466, 0.5037, 0.8666, 0.5016, 0.8667, 0.4896, 0.9468, 0.4916, 0.9677, 0.372, 0.9657, 0.3862, 0.9517, 0.3865, 0.9543, 0.3687, 0.9713, 0.3581, 0.9677, 0.372, 0.9543, 0.3687, 0.959, 0.3515, 0.9761, 0.3449, 0.9713, 0.3581, 0.959, 0.3515, 0.9658, 0.336, 0.9713, 0.3272, 0.9748, 0.3232, 0.9744, 0.3264, 0.9718, 0.3289, 0.9647, 0.3347, 0.9713, 0.3272, 0.9718, 0.3289, 0.9658, 0.336, 0.9577, 0.3507, 0.9647, 0.3347, 0.9658, 0.336, 0.959, 0.3515, 0.9529, 0.3683, 0.9577, 0.3507, 0.959, 0.3515, 0.9543, 0.3687, 0.9503, 0.3865, 0.9529, 0.3683, 0.9543, 0.3687, 0.9517, 0.3865, 0.95, 0.4046, 0.9503, 0.3865, 0.9517, 0.3865, 0.9514, 0.4042, 0.9519, 0.4221, 0.95, 0.4046, 0.9514, 0.4042, 0.9533, 0.4214, 0.9562, 0.4383, 0.9519, 0.4221, 0.9533, 0.4214, 0.9575, 0.4373, 0.9628, 0.4534, 0.9562, 0.4383, 0.9575, 0.4373, 0.9637, 0.4513, 0.9493, 0.3607, 0.8658, 0.3604, 0.8658, 0.3502, 0.9494, 0.3504, 0.9771, 0.3413, 0.9797, 0.3385, 0.9819, 0.3394, 0.9781, 0.3432, 0.9761, 0.3449, 0.9771, 0.3413, 0.9781, 0.3432, 0.9773, 0.3456, 0.9713, 0.3581, 0.9761, 0.3449, 0.9773, 0.3456, 0.9726, 0.3587, 0.9677, 0.372, 0.9713, 0.3581, 0.9726, 0.3587, 0.969, 0.3723, 0.9657, 0.3862, 0.9677, 0.372, 0.969, 0.3723, 0.9671, 0.3862, 0.9654, 0.4005, 0.9657, 0.3862, 0.9671, 0.3862, 0.9668, 0.4001, 0.967, 0.4142, 0.9654, 0.4005, 0.9668, 0.4001, 0.9684, 0.4135, 0.9703, 0.4269, 0.967, 0.4142, 0.9684, 0.4135, 0.9716, 0.4259, 0.9752, 0.4384, 0.9703, 0.4269, 0.9716, 0.4259, 0.9763, 0.4371, 0.9752, 0.4384, 0.9801, 0.4466, 0.9801, 0.4474, 0.9748, 0.4558, 0.969, 0.4581, 0.9684, 0.4579, 0.9637, 0.4513, 0.9797, 0.3385, 0.9744, 0.3264, 0.9748, 0.3232, 0.9819, 0.3394, 0.9801, 0.4466, 0.9752, 0.4384, 0.9763, 0.4371, 0.9819, 0.4465, 0.9679, 0.4601, 0.9628, 0.4534, 0.9637, 0.4513, 0.9684, 0.4579, 0.9852, 0.6599, 0.9879, 0.663, 0.9823, 0.6758, 0.9795, 0.6732, 0.9826, 0.6782, 0.9791, 0.6744, 0.9795, 0.6732, 0.9823, 0.6758, 0.9791, 0.6744, 0.9725, 0.6669, 0.9733, 0.666, 0.9795, 0.6732, 0.9725, 0.6669, 0.9655, 0.651, 0.9665, 0.6504, 0.9733, 0.666, 0.9655, 0.651, 0.9607, 0.6335, 0.9618, 0.6332, 0.9665, 0.6504, 0.9607, 0.6335, 0.9581, 0.6153, 0.9592, 0.6153, 0.9618, 0.6332, 0.9581, 0.6153, 0.9577, 0.5973, 0.9588, 0.5975, 0.9592, 0.6153, 0.9577, 0.5973, 0.9597, 0.5798, 0.9607, 0.5804, 0.9588, 0.5975, 0.9597, 0.5798, 0.9639, 0.5636, 0.9649, 0.5644, 0.9607, 0.5804, 0.9639, 0.5636, 0.9705, 0.5485, 0.9711, 0.5502, 0.9649, 0.5644, 0.9879, 0.663, 0.9852, 0.6599, 0.9859, 0.6586, 0.9895, 0.6625, 0.9852, 0.6599, 0.9841, 0.6565, 0.985, 0.6559, 0.9859, 0.6586, 0.9841, 0.6565, 0.9793, 0.6434, 0.9803, 0.6429, 0.985, 0.6559, 0.9793, 0.6434, 0.9757, 0.6297, 0.9767, 0.6294, 0.9803, 0.6429, 0.9757, 0.6297, 0.9736, 0.6155, 0.9747, 0.6155, 0.9767, 0.6294, 0.9736, 0.6155, 0.9734, 0.6014, 0.9744, 0.6016, 0.9747, 0.6155, 0.9734, 0.6014, 0.9749, 0.5878, 0.9759, 0.5883, 0.9744, 0.6016, 0.9749, 0.5878, 0.9782, 0.5751, 0.9792, 0.5759, 0.9759, 0.5883, 0.9782, 0.5751, 0.983, 0.5637, 0.9839, 0.5647, 0.9792, 0.5759, 0.9825, 0.5433, 0.9895, 0.5544, 0.9881, 0.5544, 0.982, 0.5447, 0.9823, 0.6758, 0.9879, 0.663, 0.9895, 0.6625, 0.9826, 0.6782, 0.9881, 0.5544, 0.9881, 0.5552, 0.983, 0.5637, 0.9711, 0.5502, 0.976, 0.5434, 0.9766, 0.5431, 0.982, 0.5447, 0.9762, 0.5415, 0.9825, 0.5433, 0.982, 0.5447, 0.9766, 0.5431, 0.4059, 0.8925, 0.3995, 0.7866, 0.4002, 0.7765, 0.4079, 0.903, 0.6088, 0.9332, 0.6083, 0.9338, 0.608, 0.9332, 0.633, 0.9023, 0.6332, 0.9018, 0.6338, 0.9024, 0.6071, 0.9162, 0.6063, 0.9161, 0.6072, 0.9157, 0.6312, 0.9193, 0.632, 0.9192, 0.6321, 0.9197, 0.5886, 0.9373, 0.5878, 0.9369, 0.5885, 0.9367, 0.5868, 0.9111, 0.586, 0.9108, 0.5864, 0.9104, 0.6111, 0.9234, 0.6118, 0.9232, 0.6114, 0.9239, 0.6187, 0.8989, 0.6178, 0.8985, 0.6191, 0.8984, 0.612, 0.9021, 0.6111, 0.9021, 0.6118, 0.9013, 0.5452, 0.8234, 0.5452, 0.8221, 0.5484, 0.8227, 0.5452, 0.8234, 0.4823, 0.8244, 0.4823, 0.8227, 0.5452, 0.8221, 0.5878, 0.9369, 0.5846, 0.9245, 0.5854, 0.9245, 0.5885, 0.9367, 0.5846, 0.9245, 0.586, 0.9108, 0.5868, 0.9111, 0.5854, 0.9245, 0.6111, 0.9234, 0.6094, 0.9098, 0.6103, 0.9098, 0.6118, 0.9232, 0.608, 0.9332, 0.6068, 0.9239, 0.6076, 0.9239, 0.6088, 0.9332, 0.6317, 0.9116, 0.633, 0.9023, 0.6338, 0.9024, 0.6325, 0.9117, 0.6068, 0.9239, 0.6063, 0.9161, 0.6071, 0.9162, 0.6076, 0.9239, 0.6312, 0.9193, 0.6317, 0.9116, 0.6325, 0.9117, 0.632, 0.9192, 0.5885, 0.9367, 0.608, 0.9332, 0.6083, 0.9338, 0.5886, 0.9373, 0.482, 0.8, 0.5645, 0.7982, 0.5646, 0.8003, 0.482, 0.8021, 0.633, 0.9023, 0.6187, 0.8989, 0.6191, 0.8984, 0.6332, 0.9018, 0.6094, 0.9098, 0.6111, 0.9021, 0.612, 0.9021, 0.6103, 0.9098, 0.5639, 0.819, 0.5484, 0.8227, 0.5452, 0.8221, 0.5639, 0.8176, 0.5484, 0.8227, 0.5639, 0.8271, 0.564, 0.8286, 0.5452, 0.8234, 0.6118, 0.9013, 0.6178, 0.8985, 0.6187, 0.8989, 0.612, 0.9021, 0.482, 0.8, 0.4819, 0.7865, 0.5644, 0.7847, 0.5645, 0.7982, 0.969, 0.4581, 0.9685, 0.4603, 0.9679, 0.4601, 0.9684, 0.4579, 0.9818, 0.4474, 0.9801, 0.4474, 0.9801, 0.4466, 0.9819, 0.4465, 0.9881, 0.5544, 0.9895, 0.5544, 0.9895, 0.5553, 0.9881, 0.5552, 0.9762, 0.5415, 0.9766, 0.5431, 0.976, 0.5434, 0.9755, 0.5418, 0.4812, 0.7731, 0.4812, 0.8991, 0.4797, 0.8991, 0.4797, 0.773, 0.8658, 0.348, 0.9494, 0.3483, 0.9494, 0.3504, 0.8658, 0.3502, 0.9818, 0.4474, 0.9755, 0.4576, 0.9748, 0.4558, 0.9801, 0.4474, 0.9324, 0.4166, 0.8826, 0.4153, 0.8839, 0.414, 0.9312, 0.4153, 0.8831, 0.361, 0.8806, 0.3801, 0.866, 0.3802, 0.8658, 0.3604, 0.881, 0.3802, 0.8834, 0.3619, 0.8846, 0.3632, 0.8823, 0.3806, 0.9347, 0.4011, 0.9345, 0.3815, 0.9494, 0.3814, 0.9488, 0.4018, 0.9341, 0.3816, 0.9343, 0.4012, 0.933, 0.401, 0.9328, 0.3821, 0.8804, 0.3991, 0.8822, 0.4162, 0.8675, 0.4183, 0.8665, 0.3998, 0.9343, 0.4012, 0.9324, 0.4166, 0.9312, 0.4153, 0.933, 0.401, 0.8822, 0.4162, 0.9328, 0.4174, 0.9476, 0.4203, 0.8675, 0.4183, 0.9317, 0.3613, 0.8831, 0.361, 0.8658, 0.3604, 0.9493, 0.3607, 0.9345, 0.3815, 0.9317, 0.3613, 0.9493, 0.3607, 0.9494, 0.3814, 0.9328, 0.4174, 0.9347, 0.4011, 0.9488, 0.4018, 0.9476, 0.4203, 0.8806, 0.3801, 0.8804, 0.3991, 0.8665, 0.3998, 0.866, 0.3802, 0.8808, 0.3992, 0.8826, 0.4153, 0.8822, 0.4162, 0.8804, 0.3991, 0.881, 0.3802, 0.8808, 0.3992, 0.8804, 0.3991, 0.8806, 0.3801, 0.8834, 0.3619, 0.881, 0.3802, 0.8806, 0.3801, 0.8831, 0.361, 0.9324, 0.4166, 0.9343, 0.4012, 0.9347, 0.4011, 0.9328, 0.4174, 0.9343, 0.4012, 0.9341, 0.3816, 0.9345, 0.3815, 0.9347, 0.4011, 0.9341, 0.3816, 0.9313, 0.3623, 0.9317, 0.3613, 0.9345, 0.3815, 0.8826, 0.4153, 0.9324, 0.4166, 0.9328, 0.4174, 0.8822, 0.4162, 0.8831, 0.361, 0.9317, 0.3613, 0.9313, 0.3623, 0.8834, 0.3619, 0.8826, 0.4153, 0.8808, 0.3992, 0.8822, 0.3989, 0.8839, 0.414, 0.4431, 0.8825, 0.4372, 0.7902, 0.4383, 0.7908, 0.4446, 0.8821, 0.4635, 0.8894, 0.4562, 0.8894, 0.4565, 0.8881, 0.4634, 0.888, 0.4704, 0.8864, 0.4635, 0.8894, 0.4634, 0.888, 0.4698, 0.8853, 0.4735, 0.8834, 0.4704, 0.8864, 0.4698, 0.8853, 0.4725, 0.8828, 0.4506, 0.7857, 0.4415, 0.787, 0.4393, 0.7717, 0.4496, 0.7694, 0.4421, 0.7881, 0.4509, 0.7871, 0.4511, 0.7887, 0.4427, 0.7896, 0.4596, 0.7873, 0.4685, 0.7891, 0.468, 0.7907, 0.4596, 0.789, 0.4685, 0.7891, 0.473, 0.7917, 0.4716, 0.7927, 0.468, 0.7907, 0.4562, 0.8894, 0.4483, 0.8865, 0.4491, 0.8854, 0.4565, 0.8881, 0.473, 0.7917, 0.4735, 0.8834, 0.4725, 0.8828, 0.4716, 0.7927, 0.4372, 0.7902, 0.4421, 0.7881, 0.4427, 0.7896, 0.4383, 0.7908, 0.4744, 0.8842, 0.474, 0.7906, 0.4797, 0.773, 0.4797, 0.8991, 0.4597, 0.7858, 0.4506, 0.7857, 0.4496, 0.7694, 0.4603, 0.7691, 0.4637, 0.8907, 0.4709, 0.8873, 0.4736, 0.9004, 0.4651, 0.9043, 0.4709, 0.8873, 0.4744, 0.8842, 0.4797, 0.8991, 0.4736, 0.9004, 0.442, 0.8832, 0.4476, 0.8875, 0.4457, 0.9015, 0.438, 0.9002, 0.4691, 0.7878, 0.4597, 0.7858, 0.4603, 0.7691, 0.471, 0.7715, 0.4415, 0.787, 0.4361, 0.7895, 0.4305, 0.7737, 0.4393, 0.7717, 0.474, 0.7906, 0.4691, 0.7878, 0.471, 0.7715, 0.4797, 0.773, 0.4431, 0.8825, 0.4483, 0.8865, 0.4476, 0.8875, 0.442, 0.8832, 0.4483, 0.8865, 0.4562, 0.8894, 0.4559, 0.8907, 0.4476, 0.8875, 0.4562, 0.8894, 0.4635, 0.8894, 0.4637, 0.8907, 0.4559, 0.8907, 0.4635, 0.8894, 0.4704, 0.8864, 0.4709, 0.8873, 0.4637, 0.8907, 0.4421, 0.7881, 0.4372, 0.7902, 0.4361, 0.7895, 0.4415, 0.787, 0.4509, 0.7871, 0.4421, 0.7881, 0.4415, 0.787, 0.4506, 0.7857, 0.4596, 0.7873, 0.4509, 0.7871, 0.4506, 0.7857, 0.4597, 0.7858, 0.4685, 0.7891, 0.4596, 0.7873, 0.4597, 0.7858, 0.4691, 0.7878, 0.4372, 0.7902, 0.4431, 0.8825, 0.442, 0.8832, 0.4361, 0.7895, 0.4735, 0.8834, 0.473, 0.7917, 0.474, 0.7906, 0.4744, 0.8842, 0.4704, 0.8864, 0.4735, 0.8834, 0.4744, 0.8842, 0.4709, 0.8873, 0.4691, 0.7878, 0.474, 0.7906, 0.473, 0.7917, 0.4685, 0.7891, 0.4483, 0.8865, 0.4431, 0.8825, 0.4446, 0.8821, 0.4491, 0.8854, 0.6921, 0.5695, 0.7377, 0.5717, 0.738, 0.5746, 0.6925, 0.5724, 0.7898, 0.8661, 0.7446, 0.8731, 0.7448, 0.8692, 0.7899, 0.8622, 0.7848, 0.6056, 0.7413, 0.6034, 0.738, 0.5746, 0.7835, 0.5774, 0.6061, 0.3506, 0.6147, 0.2876, 0.618, 0.2889, 0.6094, 0.3512, 0.6968, 0.6021, 0.7413, 0.6034, 0.7387, 0.6274, 0.7017, 0.6264, 0.7763, 0.6297, 0.7806, 0.8116, 0.7437, 0.8171, 0.7387, 0.6274, 0.6303, 0.3564, 0.6388, 0.2958, 0.6593, 0.3114, 0.6521, 0.3598, 0.8151, 0.3277, 0.8112, 0.3895, 0.7897, 0.3822, 0.7934, 0.3304, 0.6688, 0.2627, 0.7934, 0.3304, 0.7897, 0.3822, 0.6593, 0.3114, 0.7038, 0.8455, 0.747, 0.8405, 0.7448, 0.8692, 0.7009, 0.8739, 0.04693, 0.5736, 0.1986, 0.5747, 0.1986, 0.6418, 0.04693, 0.6408, 0.6499, 0.2372, 0.6388, 0.2958, 0.618, 0.2889, 0.6295, 0.2264, 0.7898, 0.8341, 0.747, 0.8405, 0.7437, 0.8171, 0.7806, 0.8116, 0.8227, 0.3973, 0.8112, 0.3895, 0.8151, 0.3277, 0.835, 0.3385, 0.8321, 0.3903, 0.1624, 0.1436, 0.1613, 0.2971, 0.1167, 0.2978, 0.1151, 0.06783, 0.1415, 0.06718])
me_plano.materials.append(mat_material)
me_plano.use_remesh_preserve_volume = False
me_plano.use_remesh_preserve_attributes = False
me_plano.use_mirror_vertex_groups = False
me_plano.update()

# ---- objects
ob_plane = bpy.data.objects.new('Plane', me_plane)
ob_plano = bpy.data.objects.new('Plano', me_plano)
ob_lamp = bpy.data.objects.new('Lamp', light_lamp)
ob_camera = bpy.data.objects.new('Camera', cam_camera)

# ---- transforms, parenting, visibility, modifiers, constraints
ob_plane.location = (0.0, 0.0, 0.0)
ob_plane.scale = (5.932, 5.932, 5.932)
ob_plane.hide_viewport = True
ob_plane.lineart.crease_threshold = 0.0
ob_plano.location = (0.0, 0.0, 0.0)
ob_plano.scale = (0.593, 1.428, 1.441)
ob_plano.lineart.crease_threshold = 0.0
ob_lamp.location = (1.472, 0.06858, 7.716)
ob_lamp.rotation_euler = (0.6503, 0.05522, 1.866)
ob_lamp.lock_rotations_4d = False
ob_lamp.empty_display_type = 'ARROWS'
ob_lamp.color = (0.0, 0.0, 0.0, 0.0)
ob_lamp.hide_viewport = True
ob_lamp.hide_select = True
ob_lamp.hide_render = True
ob_lamp.lineart.crease_threshold = 0.0
ob_camera.location = (7.481, -6.508, 5.344)
ob_camera.rotation_euler = (1.109, 0.0, 0.8149)
ob_camera.lock_rotations_4d = False
ob_camera.empty_display_type = 'ARROWS'
ob_camera.color = (0.0, 0.0, 0.0, 0.0)
ob_camera.display_type = 'WIRE'
ob_camera.lineart.crease_threshold = 0.0

# ---- collection membership
col_collection_1.objects.link(ob_plane)
col_collection_1.objects.link(ob_plano)
col_collection_1.objects.link(ob_lamp)
col_collection_1.objects.link(ob_camera)

# ---- scene / render settings (as saved in the file)
scene.camera = ob_camera
scene.frame_start = 1; scene.frame_end = 250; scene.frame_set(1)
scene.render.engine = 'BLENDER_EEVEE_NEXT'
scene.render.resolution_percentage = 50
scene.render.dither_intensity = 0.0
scene.cycles.use_denoising = False
scene.cycles.samples = 128
scene.cycles.sampling_pattern = 'TABULATED_SOBOL'
scene.cycles.use_adaptive_sampling = False
scene.cycles.use_light_tree = False
scene.cycles.blur_glossy = 0.0
scene.cycles.sample_clamp_indirect = 0.0
scene.view_settings.view_transform = 'Standard'
bpy.context.view_layer.update()

# ---- added for rendering (the .blend has no usable light): sun
light_auto_sun = bpy.data.lights.new('AutoSun', 'SUN')
light_auto_sun.energy = 3.0
light_auto_sun.angle = 0.0523599
ob_auto_sun = bpy.data.objects.new('AutoSun', light_auto_sun)
scene.collection.objects.link(ob_auto_sun)
ob_auto_sun.rotation_euler = (0.872665, 0.174533, 0.523599)
bpy.context.view_layer.update()
